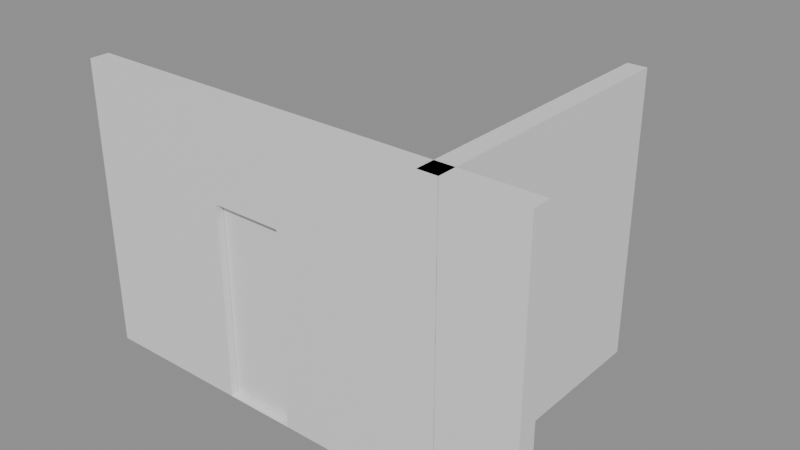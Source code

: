 # Source: e1160_after.blend  (saved by Blender 5.2.44; exported with 4.5.12 LTS)
import bpy
from mathutils import Matrix  # noqa: F401  (used for matrix-valued properties, if any)

bpy.ops.wm.read_factory_settings(use_empty=True)
scene = bpy.context.scene
scene.name = 'Scene'

# ---- materials (node trees are filled in below, after node groups)
mat_ladrillo = bpy.data.materials.new('Ladrillo')
mat_marco_blanco = bpy.data.materials.new('Marco_Blanco')
mat_madera_roble = bpy.data.materials.new('Madera_Roble')

# ---- material node trees
mat_ladrillo.use_nodes = True; mat_ladrillo.node_tree.nodes.clear()
_N = mat_ladrillo.node_tree.nodes; _L = mat_ladrillo.node_tree.links
n0 = _N.new('ShaderNodeBsdfPrincipled'); n0.name = 'Principled BSDF'; n0.location = (-200, 100)
n0.inputs[3].default_value = 1.45
n0.inputs[10].default_value = 0.005
n1 = _N.new('ShaderNodeOutputMaterial'); n1.name = 'Material Output'; n1.location = (200, 100)
_L.new(n0.outputs[0], n1.inputs[0])
n1.is_active_output = True
mat_marco_blanco.use_nodes = True; mat_marco_blanco.node_tree.nodes.clear()
_N = mat_marco_blanco.node_tree.nodes; _L = mat_marco_blanco.node_tree.links
n0 = _N.new('ShaderNodeBsdfPrincipled'); n0.name = 'Principled BSDF'; n0.location = (-200, 100)
n0.inputs[3].default_value = 1.45
n0.inputs[10].default_value = 0.005
n1 = _N.new('ShaderNodeOutputMaterial'); n1.name = 'Material Output'; n1.location = (200, 100)
_L.new(n0.outputs[0], n1.inputs[0])
n1.is_active_output = True
mat_madera_roble.use_nodes = True; mat_madera_roble.node_tree.nodes.clear()
_N = mat_madera_roble.node_tree.nodes; _L = mat_madera_roble.node_tree.links
n0 = _N.new('ShaderNodeBsdfPrincipled'); n0.name = 'Principled BSDF'; n0.location = (-200, 100)
n0.inputs[3].default_value = 1.45
n0.inputs[10].default_value = 0.005
n1 = _N.new('ShaderNodeOutputMaterial'); n1.name = 'Material Output'; n1.location = (200, 100)
_L.new(n0.outputs[0], n1.inputs[0])
n1.is_active_output = True

# ---- meshes
me_muro_largo_cuerpo_mesh = bpy.data.meshes.new('Muro_Largo_Cuerpo_mesh')
me_muro_largo_cuerpo_mesh.from_pydata([(0.0, 0.0, 0.0), (4.8, 0.0, 0.0), (4.8, 0.2, 0.0), (2.4, 0.105, 0.0), (0.0, 0.2, 0.0), (1.5, 0.105, 0.0), (0.0, 0.0, 3.0), (4.8, 0.0, 3.0), (4.8, 0.2, 3.0), (2.4, 0.105, 2.1), (0.0, 0.2, 3.0), (1.5, 0.105, 2.1), (1.5, 0.0, 0.0), (2.4, 0.0, 0.0), (2.4, 0.0, 2.1), (1.5, 0.0, 2.1), (2.4, 0.1, 0.0), (2.374, 0.09891, 0.0)], [], [(1, 2, 4, 0, 12, 5, 3, 16, 13), (6, 7, 8, 10), (13, 1, 7, 6, 0, 12, 15, 14), (1, 2, 8, 7), (2, 4, 10, 8), (4, 0, 6, 10), (12, 5, 3, 17, 16, 13), (16, 17, 3), (15, 11, 9, 14), (14, 9, 3, 16, 13), (11, 5, 3, 9), (5, 11, 15, 12)])
me_muro_largo_cuerpo_mesh.materials.append(mat_ladrillo)
me_muro_largo_cuerpo_mesh.materials.append(None)
me_muro_largo_cuerpo_mesh.update()
me_muro_corto_cuerpo_mesh = bpy.data.meshes.new('Muro_Corto_Cuerpo_mesh')
me_muro_corto_cuerpo_mesh.from_pydata([(0.0, 0.0, 0.0), (3.0, 0.0, 0.0), (3.0, 0.2, 0.0), (0.0, 0.2, 0.0), (0.0, 0.0, 3.0), (3.0, 0.0, 3.0), (3.0, 0.2, 3.0), (0.0, 0.2, 3.0)], [], [(0, 1, 2, 3), (4, 5, 6, 7), (0, 1, 5, 4), (1, 2, 6, 5), (2, 3, 7, 6), (3, 0, 4, 7)])
me_muro_corto_cuerpo_mesh.materials.append(mat_ladrillo)
me_muro_corto_cuerpo_mesh.update()
me_puerta_principal_jamba_izq_mesh = bpy.data.meshes.new('Puerta_Principal_Jamba_Izq_mesh')
me_puerta_principal_jamba_izq_mesh.from_pydata([(0.0, 0.0, 0.0), (0.08, 0.0, 0.0), (0.08, 0.2, 0.0), (0.0, 0.2, 0.0), (0.0, 0.0, 2.1), (0.08, 0.0, 2.1), (0.08, 0.2, 2.1), (0.0, 0.2, 2.1)], [], [(0, 1, 2, 3), (4, 5, 6, 7), (0, 1, 5, 4), (1, 2, 6, 5), (2, 3, 7, 6), (3, 0, 4, 7)])
me_puerta_principal_jamba_izq_mesh.materials.append(mat_marco_blanco)
me_puerta_principal_jamba_izq_mesh.update()
me_puerta_principal_jamba_der_mesh = bpy.data.meshes.new('Puerta_Principal_Jamba_Der_mesh')
me_puerta_principal_jamba_der_mesh.from_pydata([(0.0, 0.0, 0.0), (0.08, 0.0, 0.0), (0.08, 0.2, 0.0), (0.0, 0.2, 0.0), (0.0, 0.0, 2.1), (0.08, 0.0, 2.1), (0.08, 0.2, 2.1), (0.0, 0.2, 2.1)], [], [(0, 1, 2, 3), (4, 5, 6, 7), (0, 1, 5, 4), (1, 2, 6, 5), (2, 3, 7, 6), (3, 0, 4, 7)])
me_puerta_principal_jamba_der_mesh.materials.append(mat_marco_blanco)
me_puerta_principal_jamba_der_mesh.update()
me_puerta_principal_dintel_mesh = bpy.data.meshes.new('Puerta_Principal_Dintel_mesh')
me_puerta_principal_dintel_mesh.from_pydata([(0.0, 0.0, 0.0), (0.74, 0.0, 0.0), (0.74, 0.2, 0.0), (0.0, 0.2, 0.0), (0.0, 0.0, 0.08), (0.74, 0.0, 0.08), (0.74, 0.2, 0.08), (0.0, 0.2, 0.08)], [], [(0, 1, 2, 3), (4, 5, 6, 7), (0, 1, 5, 4), (1, 2, 6, 5), (2, 3, 7, 6), (3, 0, 4, 7)])
me_puerta_principal_dintel_mesh.materials.append(mat_marco_blanco)
me_puerta_principal_dintel_mesh.update()
me_puerta_principal_panel_mesh = bpy.data.meshes.new('Puerta_Principal_Panel_mesh')
me_puerta_principal_panel_mesh.from_pydata([(0.0, 0.0, 0.0), (0.73, 0.0, 0.0), (0.73, 0.04, 0.0), (0.0, 0.04, 0.0), (0.0, 0.0, 2.01), (0.73, 0.0, 2.01), (0.73, 0.04, 2.01), (0.0, 0.04, 2.01)], [], [(0, 1, 2, 3), (4, 5, 6, 7), (0, 1, 5, 4), (1, 2, 6, 5), (2, 3, 7, 6), (3, 0, 4, 7)])
me_puerta_principal_panel_mesh.materials.append(mat_madera_roble)
me_puerta_principal_panel_mesh.update()

# ---- objects
ob_muro_largo = bpy.data.objects.new('Muro_Largo', None)
ob_muro_largo_cuerpo = bpy.data.objects.new('Muro_Largo_Cuerpo', me_muro_largo_cuerpo_mesh)
ob_muro_corto = bpy.data.objects.new('Muro_Corto', None)
ob_muro_corto_cuerpo = bpy.data.objects.new('Muro_Corto_Cuerpo', me_muro_corto_cuerpo_mesh)
ob_puerta_principal = bpy.data.objects.new('Puerta_Principal', None)
ob_puerta_principal_jamba_izq = bpy.data.objects.new('Puerta_Principal_Jamba_Izq', me_puerta_principal_jamba_izq_mesh)
ob_puerta_principal_jamba_der = bpy.data.objects.new('Puerta_Principal_Jamba_Der', me_puerta_principal_jamba_der_mesh)
ob_puerta_principal_dintel = bpy.data.objects.new('Puerta_Principal_Dintel', me_puerta_principal_dintel_mesh)
ob_puerta_principal_panel = bpy.data.objects.new('Puerta_Principal_Panel', me_puerta_principal_panel_mesh)

# ---- transforms, parenting, visibility, modifiers, constraints
ob_muro_largo.location = (0.0, 0.0, 0.0)
ob_muro_largo.empty_display_type = 'ARROWS'
ob_muro_largo_cuerpo.parent = ob_muro_largo
ob_muro_largo_cuerpo.location = (0.0, 0.0, 0.0)
ob_muro_corto.location = (4.0, 0.0, 0.0)
ob_muro_corto.rotation_euler = (0.0, 0.0, 1.571)
ob_muro_corto.empty_display_type = 'ARROWS'
ob_muro_corto_cuerpo.parent = ob_muro_corto
ob_muro_corto_cuerpo.location = (0.0, 0.0, 0.0)
ob_puerta_principal.location = (1.5, 0.0, 0.0)
ob_puerta_principal.empty_display_type = 'ARROWS'
ob_puerta_principal_jamba_izq.parent = ob_puerta_principal
ob_puerta_principal_jamba_izq.location = (0.0, 0.0, 0.0)
ob_puerta_principal_jamba_der.parent = ob_puerta_principal
ob_puerta_principal_jamba_der.location = (0.82, 0.0, 0.0)
ob_puerta_principal_dintel.parent = ob_puerta_principal
ob_puerta_principal_dintel.location = (0.08, 0.0, 2.02)
ob_puerta_principal_panel.parent = ob_puerta_principal
ob_puerta_principal_panel.location = (0.085, 0.08, 0.005)

# ---- collection membership
scene.collection.objects.link(ob_muro_largo)
scene.collection.objects.link(ob_muro_largo_cuerpo)
scene.collection.objects.link(ob_muro_corto)
scene.collection.objects.link(ob_muro_corto_cuerpo)
scene.collection.objects.link(ob_puerta_principal)
scene.collection.objects.link(ob_puerta_principal_jamba_izq)
scene.collection.objects.link(ob_puerta_principal_jamba_der)
scene.collection.objects.link(ob_puerta_principal_dintel)
scene.collection.objects.link(ob_puerta_principal_panel)

# ---- scene / render settings (as saved in the file)
scene.frame_start = 1; scene.frame_end = 250; scene.frame_set(1)
scene.render.engine = 'BLENDER_EEVEE_NEXT'
scene.render.bake_bias = 0.0
scene.render.bake_samples = 0
scene.render.compositor_device = 'GPU'
scene.eevee.use_volume_custom_range = False
scene.eevee.fast_gi_thickness_near = 0.1
scene.eevee.fast_gi_thickness_far = 0.0
scene.eevee.ray_tracing_options.screen_trace_thickness = 0.1
bpy.context.view_layer.update()

# ---- added for rendering (the .blend has no active camera and no usable light): camera, sun + grey world if the file has none
cam_auto = bpy.data.cameras.new('AutoCamera')
cam_auto.lens = 50.0
cam_auto.sensor_width = 36.0
cam_auto.clip_end = 1000.0
ob_auto_camera = bpy.data.objects.new('AutoCamera', cam_auto)
scene.collection.objects.link(ob_auto_camera)
ob_auto_camera.location = (8.32722, -5.61266, 6.24177)
ob_auto_camera.rotation_euler = (1.09748, -7.21219e-08, 0.694738)
scene.camera = ob_auto_camera
light_auto_sun = bpy.data.lights.new('AutoSun', 'SUN')
light_auto_sun.energy = 3.0
light_auto_sun.angle = 0.0523599
ob_auto_sun = bpy.data.objects.new('AutoSun', light_auto_sun)
scene.collection.objects.link(ob_auto_sun)
ob_auto_sun.rotation_euler = (0.872665, 0.174533, 0.523599)
if scene.world is None:
    world_auto = bpy.data.worlds.new('AutoWorld')
    world_auto.color = (0.3, 0.3, 0.3)
    scene.world = world_auto
bpy.context.view_layer.update()
